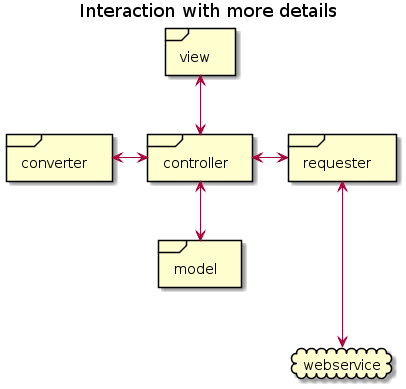

The diagram above was rendered by PlantUML. Its source (embedded in the PNG):
@startuml
title Interaction with more details

frame model
frame requester
frame controller
frame view
frame converter
cloud webservice

model <-up-> controller

controller <-up-> view

requester <-left-> controller

requester <---> webservice

converter <-right-> controller
@enduml